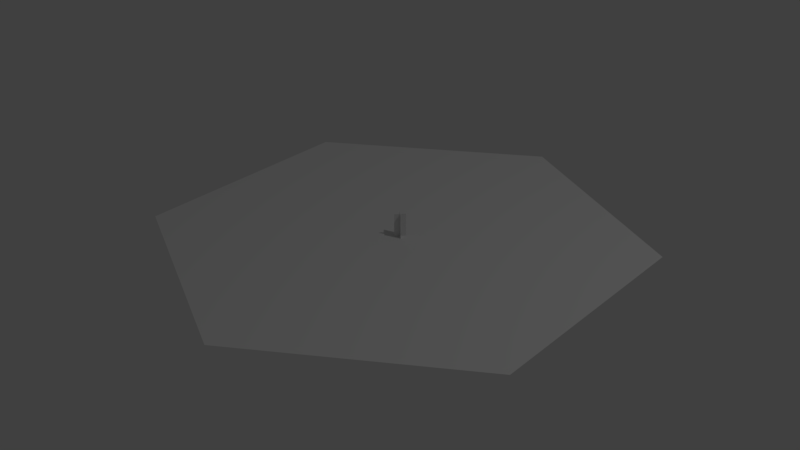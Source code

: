 # Source: SM_Wheat.blend  (saved by Blender 2.78.0; exported with 4.5.12 LTS)
import bpy
from mathutils import Matrix  # noqa: F401  (used for matrix-valued properties, if any)

bpy.ops.wm.read_factory_settings(use_empty=True)
scene = bpy.context.scene
scene.name = 'Scene'

# ---- collections
col_collection_1 = bpy.data.collections.new('Collection 1'); scene.collection.children.link(col_collection_1)

# ---- world
world_world = bpy.data.worlds.new('World'); scene.world = world_world
world_world.color = (0.05088, 0.05088, 0.05088)
world_world.use_sun_shadow = False
world_world.sun_shadow_jitter_overblur = 0.0
world_world.cycles.sampling_method = 'MANUAL'

# ---- lights
light_lamp = bpy.data.lights.new('Lamp', 'POINT')
light_lamp.transmission_factor = 0.0
light_lamp.cutoff_distance = 30.0
light_lamp.energy = 100.0
light_lamp.shadow_buffer_clip_start = 1.001
light_lamp.shadow_soft_size = 0.1
light_lamp.shadow_maximum_resolution = 0.006
light_lamp.use_absolute_resolution = True

# ---- meshes
me_plane = bpy.data.meshes.new('Plane')
me_plane.from_pydata([(-0.02383, 0.02383, 0.0), (0.02383, -0.02383, 0.0), (-0.02383, 0.02383, 0.1403), (0.02383, -0.02383, 0.1403), (-0.02383, -0.02383, 7.451e-09), (0.02383, 0.02383, 7.451e-09), (-0.02383, -0.02383, 0.1403), (0.02383, 0.02383, 0.1403)], [], [(0, 1, 3, 2), (4, 5, 7, 6)])
me_plane.use_remesh_preserve_volume = False
me_plane.use_remesh_preserve_attributes = False
me_plane.use_mirror_vertex_groups = False
me_plane.update()
me_cylinder = bpy.data.meshes.new('Cylinder')
me_cylinder.from_pydata([(0.0, 1.47, 0.0), (1.273, 0.735, 0.0), (1.273, -0.735, 0.0), (-1.285e-07, -1.47, 0.0), (-1.273, -0.735, 0.0), (-1.273, 0.735, 0.0)], [], [(1, 0, 5, 4, 3, 2)])
me_cylinder.use_remesh_preserve_volume = False
me_cylinder.use_remesh_preserve_attributes = False
me_cylinder.use_mirror_vertex_groups = False
me_cylinder.update()

# ---- objects
ob_plane = bpy.data.objects.new('Plane', me_plane)
ob_tile = bpy.data.objects.new('Tile', me_cylinder)
ob_lamp = bpy.data.objects.new('Lamp', light_lamp)

# ---- transforms, parenting, visibility, modifiers, constraints
ob_plane.location = (0.0, 0.0, 0.0)
ob_plane.lineart.crease_threshold = 0.0
ob_tile.location = (0.0, 0.0, 0.0)
ob_tile.lineart.crease_threshold = 0.0
ob_lamp.location = (4.076, 1.005, 5.904)
ob_lamp.rotation_euler = (0.6503, 0.05522, 1.866)
ob_lamp.lock_rotations_4d = False
ob_lamp.empty_display_type = 'ARROWS'
ob_lamp.color = (0.0, 0.0, 0.0, 0.0)
ob_lamp.lineart.crease_threshold = 0.0

# ---- collection membership
col_collection_1.objects.link(ob_plane)
col_collection_1.objects.link(ob_tile)
col_collection_1.objects.link(ob_lamp)

# ---- scene / render settings (as saved in the file)
scene.frame_start = 1; scene.frame_end = 250; scene.frame_set(1)
scene.render.engine = 'BLENDER_EEVEE_NEXT'
scene.render.resolution_percentage = 50
scene.render.dither_intensity = 0.0
scene.cycles.use_denoising = False
scene.cycles.samples = 128
scene.cycles.sampling_pattern = 'TABULATED_SOBOL'
scene.cycles.light_sampling_threshold = 0.0
scene.cycles.use_adaptive_sampling = False
scene.cycles.use_light_tree = False
scene.cycles.blur_glossy = 0.0
scene.cycles.sample_clamp_indirect = 0.0
scene.view_settings.view_transform = 'Standard'
bpy.context.view_layer.update()

# ---- added for rendering (the .blend has no active camera): camera
cam_auto = bpy.data.cameras.new('AutoCamera')
cam_auto.lens = 50.0
cam_auto.sensor_width = 36.0
cam_auto.clip_end = 1000.0
ob_auto_camera = bpy.data.objects.new('AutoCamera', cam_auto)
scene.collection.objects.link(ob_auto_camera)
ob_auto_camera.location = (3.60078, -4.32093, 2.9508)
ob_auto_camera.rotation_euler = (1.09748, -7.21219e-08, 0.694738)
scene.camera = ob_auto_camera
bpy.context.view_layer.update()
